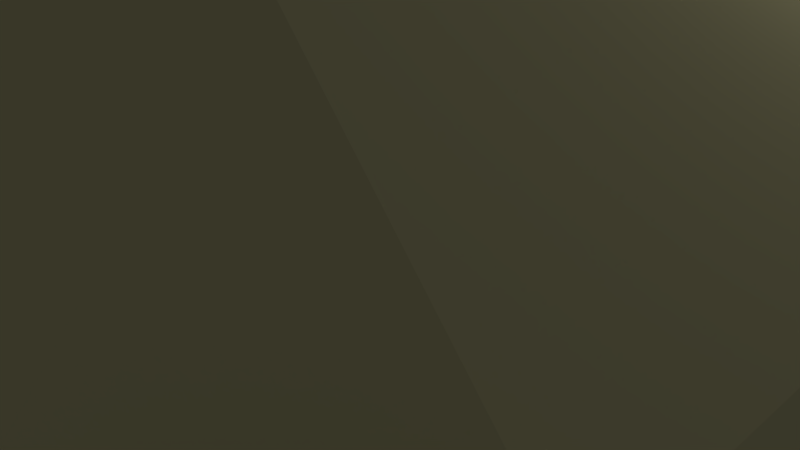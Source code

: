 # Source: LowPolyMountain.blend  (saved by Blender 2.77.0; exported with 4.5.12 LTS)
import bpy
from mathutils import Matrix  # noqa: F401  (used for matrix-valued properties, if any)

bpy.ops.wm.read_factory_settings(use_empty=True)
scene = bpy.context.scene
scene.name = 'Scene'

# ---- collections
col_collection_1 = bpy.data.collections.new('Collection 1'); scene.collection.children.link(col_collection_1)

# ---- materials (node trees are filled in below, after node groups)
mat_material_001 = bpy.data.materials.new('Material.001')
mat_material_001.alpha_threshold = 0.0
mat_material_001.use_transparent_shadow = False
mat_material_001.diffuse_color = (0.8, 0.754, 0.4222, 1.0)
mat_material_001.roughness = 0.5

# ---- material node trees

# ---- world
world_world = bpy.data.worlds.new('World'); scene.world = world_world
world_world.color = (0.05088, 0.05088, 0.05088)
world_world.use_sun_shadow = False
world_world.sun_shadow_jitter_overblur = 0.0
world_world.cycles.sampling_method = 'MANUAL'

# ---- cameras
cam_camera = bpy.data.cameras.new('Camera')
cam_camera.clip_end = 100.0
cam_camera.lens = 35.0
cam_camera.sensor_width = 32.0
cam_camera.sensor_height = 18.0
cam_camera.ortho_scale = 7.314
cam_camera.dof.focus_distance = 0.0
cam_camera.dof.aperture_fstop = 128.0

# ---- lights
light_lamp = bpy.data.lights.new('Lamp', 'POINT')
light_lamp.transmission_factor = 0.0
light_lamp.cutoff_distance = 30.0
light_lamp.energy = 100.0
light_lamp.shadow_buffer_clip_start = 1.001
light_lamp.shadow_soft_size = 0.1
light_lamp.shadow_maximum_resolution = 0.006
light_lamp.use_absolute_resolution = True

# ---- meshes
me_grid = bpy.data.meshes.new('Grid')
me_grid.from_pydata([(-1.0, -1.0, 0.0), (-0.7778, -1.0, 0.0), (-0.5556, -1.0, 0.0), (-0.3333, -1.0, 0.0), (-0.1111, -1.0, 0.0), (0.1111, -1.0, 0.0), (0.3333, -1.0, 0.0), (0.5556, -1.0, 0.0), (0.7778, -1.0, 0.0), (1.0, -1.0, 0.0), (-1.0, -0.7778, 0.0), (-0.7778, -0.7778, 2.626), (-0.5556, -0.7778, 2.626), (-0.3333, -0.7778, 2.626), (-0.1111, -0.7778, 2.626), (0.1111, -0.7778, 2.626), (0.3333, -0.7778, 2.626), (0.5556, -0.7778, 2.626), (0.7778, -0.7778, 2.626), (1.0, -0.7778, 0.0), (-1.0, -0.5556, 0.0), (-0.7778, -0.5556, 2.626), (-0.5556, -0.5556, 4.714), (-0.3333, -0.5556, 4.714), (-0.1111, -0.5556, 4.714), (0.1111, -0.5556, 4.714), (0.3333, -0.5556, 4.714), (0.5556, -0.5556, 4.714), (0.7778, -0.5556, 2.626), (1.0, -0.5556, 0.0), (-1.0, -0.3333, 0.0), (-0.7778, -0.3333, 2.626), (-0.5556, -0.3333, 4.714), (-0.3333, -0.3333, 7.257), (-0.1111, -0.3333, 7.257), (0.1111, -0.3333, 7.257), (0.3333, -0.3333, 7.257), (0.5556, -0.3333, 4.714), (0.7778, -0.3333, 2.626), (1.0, -0.3333, 0.0), (-1.0, -0.1111, 0.0), (-0.7778, -0.1111, 2.626), (-0.5556, -0.1111, 4.714), (-0.3333, -0.1111, 7.257), (-0.1111, -0.1111, 10.3), (0.1111, -0.1111, 10.3), (0.3333, -0.1111, 7.257), (0.5556, -0.1111, 4.714), (0.7778, -0.1111, 2.626), (1.0, -0.1111, 0.0), (-1.0, 0.1111, 0.0), (-0.7778, 0.1111, 2.626), (-0.5556, 0.1111, 4.714), (-0.3333, 0.1111, 7.257), (-0.1111, 0.1111, 10.3), (0.1111, 0.1111, 10.3), (0.3333, 0.1111, 7.257), (0.5556, 0.1111, 4.714), (0.7778, 0.1111, 2.626), (1.0, 0.1111, 0.0), (-1.0, 0.3333, 0.0), (-0.7778, 0.3333, 2.626), (-0.5556, 0.3333, 4.714), (-0.3333, 0.3333, 7.257), (-0.1111, 0.3333, 7.257), (0.1111, 0.3333, 7.257), (0.3333, 0.3333, 7.257), (0.5556, 0.3333, 4.714), (0.7778, 0.3333, 2.626), (1.0, 0.3333, 0.0), (-1.0, 0.5556, 0.0), (-0.7778, 0.5556, 2.626), (-0.5556, 0.5556, 4.714), (-0.3333, 0.5556, 4.714), (-0.1111, 0.5556, 4.714), (0.1111, 0.5556, 4.714), (0.3333, 0.5556, 4.714), (0.5556, 0.5556, 4.714), (0.7778, 0.5556, 2.626), (1.0, 0.5556, 0.0), (-1.0, 0.7778, 0.0), (-0.7778, 0.7778, 2.626), (-0.5556, 0.7778, 2.626), (-0.3333, 0.7778, 2.626), (-0.1111, 0.7778, 2.626), (0.1111, 0.7778, 2.626), (0.3333, 0.7778, 2.626), (0.5556, 0.7778, 2.626), (0.7778, 0.7778, 2.626), (1.0, 0.7778, 0.0), (-1.0, 1.0, 0.0), (-0.7778, 1.0, 0.0), (-0.5556, 1.0, 0.0), (-0.3333, 1.0, 0.0), (-0.1111, 1.0, 0.0), (0.1111, 1.0, 0.0), (0.3333, 1.0, 0.0), (0.5556, 1.0, 0.0), (0.7778, 1.0, 0.0), (1.0, 1.0, 0.0)], [], [(0, 1, 11, 10), (1, 2, 12, 11), (2, 3, 13, 12), (3, 4, 14, 13), (4, 5, 15, 14), (5, 6, 16, 15), (6, 7, 17, 16), (7, 8, 18, 17), (8, 9, 19, 18), (10, 11, 21, 20), (11, 12, 22, 21), (12, 13, 23, 22), (13, 14, 24, 23), (14, 15, 25, 24), (15, 16, 26, 25), (16, 17, 27, 26), (17, 18, 28, 27), (18, 19, 29, 28), (20, 21, 31, 30), (21, 22, 32, 31), (22, 23, 33, 32), (23, 24, 34, 33), (24, 25, 35, 34), (25, 26, 36, 35), (26, 27, 37, 36), (27, 28, 38, 37), (28, 29, 39, 38), (30, 31, 41, 40), (31, 32, 42, 41), (32, 33, 43, 42), (33, 34, 44, 43), (34, 35, 45, 44), (35, 36, 46, 45), (36, 37, 47, 46), (37, 38, 48, 47), (38, 39, 49, 48), (40, 41, 51, 50), (41, 42, 52, 51), (42, 43, 53, 52), (43, 44, 54, 53), (44, 45, 55, 54), (45, 46, 56, 55), (46, 47, 57, 56), (47, 48, 58, 57), (48, 49, 59, 58), (50, 51, 61, 60), (51, 52, 62, 61), (52, 53, 63, 62), (53, 54, 64, 63), (54, 55, 65, 64), (55, 56, 66, 65), (56, 57, 67, 66), (57, 58, 68, 67), (58, 59, 69, 68), (60, 61, 71, 70), (61, 62, 72, 71), (62, 63, 73, 72), (63, 64, 74, 73), (64, 65, 75, 74), (65, 66, 76, 75), (66, 67, 77, 76), (67, 68, 78, 77), (68, 69, 79, 78), (70, 71, 81, 80), (71, 72, 82, 81), (72, 73, 83, 82), (73, 74, 84, 83), (74, 75, 85, 84), (75, 76, 86, 85), (76, 77, 87, 86), (77, 78, 88, 87), (78, 79, 89, 88), (80, 81, 91, 90), (81, 82, 92, 91), (82, 83, 93, 92), (83, 84, 94, 93), (84, 85, 95, 94), (85, 86, 96, 95), (86, 87, 97, 96), (87, 88, 98, 97), (88, 89, 99, 98)])
me_grid.materials.append(mat_material_001)
me_grid.use_remesh_preserve_volume = False
me_grid.use_remesh_preserve_attributes = False
me_grid.use_mirror_vertex_groups = False
me_grid.update()

# ---- objects
ob_grid = bpy.data.objects.new('Grid', me_grid)
ob_lamp = bpy.data.objects.new('Lamp', light_lamp)
ob_camera = bpy.data.objects.new('Camera', cam_camera)

# ---- transforms, parenting, visibility, modifiers, constraints
ob_grid.location = (0.0, 0.0, 0.0)
ob_grid.scale = (8.019, 7.996, 1.0)
ob_grid.lineart.crease_threshold = 0.0
ob_lamp.location = (4.076, 1.005, 5.904)
ob_lamp.rotation_euler = (0.6503, 0.05522, 1.866)
ob_lamp.lock_rotations_4d = False
ob_lamp.empty_display_type = 'ARROWS'
ob_lamp.color = (0.0, 0.0, 0.0, 0.0)
ob_lamp.lineart.crease_threshold = 0.0
ob_camera.location = (7.481, -6.508, 5.344)
ob_camera.rotation_euler = (1.109, 0.01082, 0.8149)
ob_camera.lock_rotations_4d = False
ob_camera.empty_display_type = 'ARROWS'
ob_camera.color = (0.0, 0.0, 0.0, 0.0)
ob_camera.display_type = 'WIRE'
ob_camera.lineart.crease_threshold = 0.0

# ---- collection membership
col_collection_1.objects.link(ob_grid)
col_collection_1.objects.link(ob_lamp)
col_collection_1.objects.link(ob_camera)

# ---- scene / render settings (as saved in the file)
scene.camera = ob_camera
scene.frame_start = 1; scene.frame_end = 250; scene.frame_set(1)
scene.render.engine = 'BLENDER_EEVEE_NEXT'
scene.render.resolution_percentage = 50
scene.render.dither_intensity = 0.0
scene.cycles.use_denoising = False
scene.cycles.samples = 128
scene.cycles.sampling_pattern = 'TABULATED_SOBOL'
scene.cycles.light_sampling_threshold = 0.0
scene.cycles.use_adaptive_sampling = False
scene.cycles.use_light_tree = False
scene.cycles.blur_glossy = 0.0
scene.cycles.sample_clamp_indirect = 0.0
scene.view_settings.view_transform = 'Standard'
bpy.context.view_layer.update()
